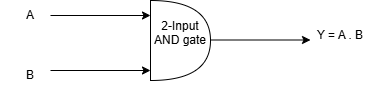

The diagram above was exported from draw.io. Its source (the exported page's mxGraphModel, read from the mxfile embedded in the PNG):
<mxGraphModel dx="786" dy="562" grid="1" gridSize="10" guides="1" tooltips="1" connect="1" arrows="1" fold="1" page="1" pageScale="1" pageWidth="850" pageHeight="1100" math="0" shadow="0">
  <root>
    <mxCell id="0" />
    <mxCell id="1" parent="0" />
    <mxCell id="CAOgVMUCvLgImP-PXV2J-3" edge="1" parent="1" style="endArrow=classic;html=1;rounded=0;" value="">
      <mxGeometry height="50" relative="1" width="50" as="geometry">
        <mxPoint x="240" y="225" as="sourcePoint" />
        <mxPoint x="340" y="225" as="targetPoint" />
      </mxGeometry>
    </mxCell>
    <mxCell id="CAOgVMUCvLgImP-PXV2J-4" edge="1" parent="1" style="endArrow=classic;html=1;rounded=0;" value="">
      <mxGeometry height="50" relative="1" width="50" as="geometry">
        <mxPoint x="240" y="280" as="sourcePoint" />
        <mxPoint x="340" y="280" as="targetPoint" />
      </mxGeometry>
    </mxCell>
    <mxCell id="CAOgVMUCvLgImP-PXV2J-6" edge="1" parent="1" style="endArrow=classic;html=1;rounded=0;" value="">
      <mxGeometry height="50" relative="1" width="50" as="geometry">
        <mxPoint x="400" y="249.5" as="sourcePoint" />
        <mxPoint x="500" y="249.5" as="targetPoint" />
      </mxGeometry>
    </mxCell>
    <mxCell id="CAOgVMUCvLgImP-PXV2J-7" parent="1" style="shape=or;whiteSpace=wrap;html=1;" value="2-Input AND gate&lt;div&gt;&lt;br&gt;&lt;/div&gt;" vertex="1">
      <mxGeometry height="80" width="60" x="340" y="210" as="geometry" />
    </mxCell>
    <mxCell id="4SueBBI-jNAx1kUUI2pO-1" parent="1" style="text;html=1;whiteSpace=wrap;strokeColor=none;fillColor=none;align=center;verticalAlign=middle;rounded=0;" value="A" vertex="1">
      <mxGeometry height="30" width="60" x="190" y="210" as="geometry" />
    </mxCell>
    <mxCell id="4SueBBI-jNAx1kUUI2pO-2" parent="1" style="text;html=1;whiteSpace=wrap;strokeColor=none;fillColor=none;align=center;verticalAlign=middle;rounded=0;" value="B" vertex="1">
      <mxGeometry height="30" width="60" x="190" y="270" as="geometry" />
    </mxCell>
    <mxCell id="4SueBBI-jNAx1kUUI2pO-3" parent="1" style="text;html=1;whiteSpace=wrap;strokeColor=none;fillColor=none;align=center;verticalAlign=middle;rounded=0;" value="Y = A . B" vertex="1">
      <mxGeometry height="30" width="60" x="500" y="230" as="geometry" />
    </mxCell>
  </root>
</mxGraphModel>